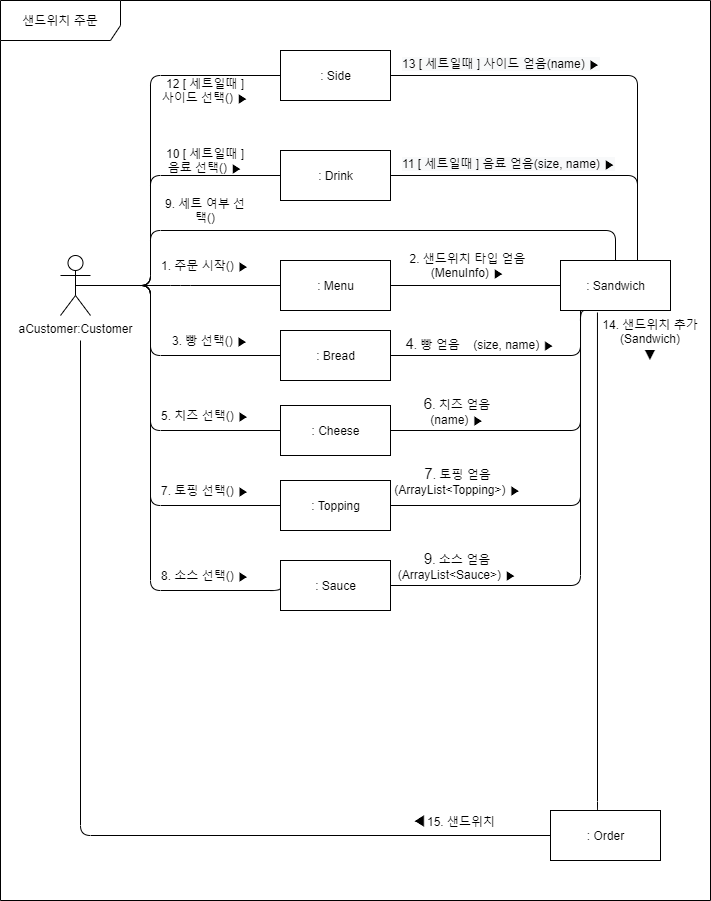

The diagram above was exported from draw.io. Its source (the exported page's mxGraphModel, read from the mxfile embedded in the PNG):
<mxGraphModel dx="3129" dy="1154" grid="1" gridSize="10" guides="1" tooltips="1" connect="1" arrows="1" fold="1" page="1" pageScale="1" pageWidth="827" pageHeight="1169" math="0" shadow="0">
  <root>
    <mxCell id="0" />
    <mxCell id="1" parent="0" />
    <mxCell id="hAGynyKhxMLSOPA2V5pt-1" value="aCustomer:Customer" style="shape=umlActor;verticalLabelPosition=bottom;verticalAlign=top;html=1;" parent="1" vertex="1">
      <mxGeometry x="-50" y="275" width="30" height="60" as="geometry" />
    </mxCell>
    <mxCell id="hAGynyKhxMLSOPA2V5pt-2" value=": Menu" style="html=1;" parent="1" vertex="1">
      <mxGeometry x="170" y="280" width="110" height="50" as="geometry" />
    </mxCell>
    <mxCell id="hAGynyKhxMLSOPA2V5pt-10" value="" style="endArrow=none;html=1;entryX=0;entryY=0.5;entryDx=0;entryDy=0;exitX=0.5;exitY=0.5;exitDx=0;exitDy=0;exitPerimeter=0;" parent="1" source="hAGynyKhxMLSOPA2V5pt-1" target="hAGynyKhxMLSOPA2V5pt-2" edge="1">
      <mxGeometry width="50" height="50" relative="1" as="geometry">
        <mxPoint x="65" y="305" as="sourcePoint" />
        <mxPoint x="140" y="190" as="targetPoint" />
        <Array as="points">
          <mxPoint x="70" y="305" />
        </Array>
      </mxGeometry>
    </mxCell>
    <mxCell id="hAGynyKhxMLSOPA2V5pt-17" value="1. 주문 시작()&amp;nbsp;▶" style="text;html=1;strokeColor=none;fillColor=none;align=center;verticalAlign=middle;whiteSpace=wrap;rounded=0;" parent="1" vertex="1">
      <mxGeometry x="40" y="275" width="110" height="20" as="geometry" />
    </mxCell>
    <mxCell id="hAGynyKhxMLSOPA2V5pt-28" value=": Sandwich" style="html=1;" parent="1" vertex="1">
      <mxGeometry x="450" y="280" width="110" height="50" as="geometry" />
    </mxCell>
    <mxCell id="hAGynyKhxMLSOPA2V5pt-32" value="&lt;span style=&quot;font-size: 15px ; background-color: rgb(255 , 255 , 255)&quot;&gt;4&lt;/span&gt;. 빵 얻음&amp;nbsp; &amp;nbsp; (size, name) ▶&lt;br&gt;&amp;nbsp;" style="text;html=1;strokeColor=none;fillColor=none;align=center;verticalAlign=middle;whiteSpace=wrap;rounded=0;" parent="1" vertex="1">
      <mxGeometry x="290" y="360" width="160" height="20" as="geometry" />
    </mxCell>
    <mxCell id="hAGynyKhxMLSOPA2V5pt-35" value="&lt;span style=&quot;font-size: 15px ; background-color: rgb(255 , 255 , 255)&quot;&gt;6&lt;/span&gt;. 치즈 얻음(name)&amp;nbsp;▶" style="text;html=1;strokeColor=none;fillColor=none;align=center;verticalAlign=middle;whiteSpace=wrap;rounded=0;" parent="1" vertex="1">
      <mxGeometry x="297.25" y="420" width="100" height="20" as="geometry" />
    </mxCell>
    <mxCell id="hAGynyKhxMLSOPA2V5pt-37" value="&lt;span style=&quot;font-size: 15px ; background-color: rgb(255 , 255 , 255)&quot;&gt;7&lt;/span&gt;. 토핑 얻음(ArrayList&amp;lt;Topping&amp;gt;) ▶" style="text;html=1;strokeColor=none;fillColor=none;align=center;verticalAlign=middle;whiteSpace=wrap;rounded=0;" parent="1" vertex="1">
      <mxGeometry x="281" y="490" width="132.5" height="20" as="geometry" />
    </mxCell>
    <mxCell id="hAGynyKhxMLSOPA2V5pt-39" value="&lt;span style=&quot;font-size: 15px ; background-color: rgb(255 , 255 , 255)&quot;&gt;9&lt;/span&gt;. 소스 얻음(ArrayList&amp;lt;Sauce&amp;gt;)&amp;nbsp;▶" style="text;html=1;strokeColor=none;fillColor=none;align=center;verticalAlign=middle;whiteSpace=wrap;rounded=0;" parent="1" vertex="1">
      <mxGeometry x="297.25" y="575" width="100" height="20" as="geometry" />
    </mxCell>
    <mxCell id="hAGynyKhxMLSOPA2V5pt-66" value="샌드위치 주문" style="shape=umlFrame;whiteSpace=wrap;html=1;width=120;height=40;" parent="1" vertex="1">
      <mxGeometry x="-110" y="20" width="710" height="900" as="geometry" />
    </mxCell>
    <mxCell id="398axXaUY6G2Asph9Ox9-2" value=": Sauce" style="html=1;" parent="1" vertex="1">
      <mxGeometry x="170" y="580" width="110" height="50" as="geometry" />
    </mxCell>
    <mxCell id="VUy_vzExi_sMbyr-WgmK-3" value="" style="endArrow=none;html=1;edgeStyle=orthogonalEdgeStyle;exitX=1;exitY=0.5;exitDx=0;exitDy=0;entryX=0;entryY=0.5;entryDx=0;entryDy=0;" edge="1" parent="1" source="hAGynyKhxMLSOPA2V5pt-2" target="hAGynyKhxMLSOPA2V5pt-28">
      <mxGeometry relative="1" as="geometry">
        <mxPoint x="300" y="304.5" as="sourcePoint" />
        <mxPoint x="380" y="304.5" as="targetPoint" />
      </mxGeometry>
    </mxCell>
    <mxCell id="VUy_vzExi_sMbyr-WgmK-7" value="" style="endArrow=none;html=1;edgeStyle=orthogonalEdgeStyle;entryX=1;entryY=0.5;entryDx=0;entryDy=0;exitX=0.25;exitY=1;exitDx=0;exitDy=0;" edge="1" parent="1" source="hAGynyKhxMLSOPA2V5pt-28" target="VUy_vzExi_sMbyr-WgmK-20">
      <mxGeometry relative="1" as="geometry">
        <mxPoint x="530" y="230" as="sourcePoint" />
        <mxPoint x="610" y="230" as="targetPoint" />
        <Array as="points">
          <mxPoint x="470" y="330" />
          <mxPoint x="470" y="450" />
        </Array>
      </mxGeometry>
    </mxCell>
    <mxCell id="VUy_vzExi_sMbyr-WgmK-8" value="" style="endArrow=none;html=1;edgeStyle=orthogonalEdgeStyle;entryX=1;entryY=0.5;entryDx=0;entryDy=0;" edge="1" parent="1" target="VUy_vzExi_sMbyr-WgmK-21">
      <mxGeometry relative="1" as="geometry">
        <mxPoint x="470" y="330" as="sourcePoint" />
        <mxPoint x="620" y="360" as="targetPoint" />
        <Array as="points">
          <mxPoint x="470" y="525" />
        </Array>
      </mxGeometry>
    </mxCell>
    <mxCell id="VUy_vzExi_sMbyr-WgmK-9" value="" style="endArrow=none;html=1;edgeStyle=orthogonalEdgeStyle;entryX=1;entryY=0.5;entryDx=0;entryDy=0;exitX=0.182;exitY=1.1;exitDx=0;exitDy=0;exitPerimeter=0;" edge="1" parent="1" source="hAGynyKhxMLSOPA2V5pt-28" target="398axXaUY6G2Asph9Ox9-2">
      <mxGeometry relative="1" as="geometry">
        <mxPoint x="550" y="404.5" as="sourcePoint" />
        <mxPoint x="630" y="404.5" as="targetPoint" />
        <Array as="points">
          <mxPoint x="470" y="605" />
        </Array>
      </mxGeometry>
    </mxCell>
    <mxCell id="VUy_vzExi_sMbyr-WgmK-10" value="" style="endArrow=none;html=1;edgeStyle=orthogonalEdgeStyle;entryX=0.336;entryY=1.04;entryDx=0;entryDy=0;entryPerimeter=0;exitX=0.418;exitY=0.02;exitDx=0;exitDy=0;exitPerimeter=0;" edge="1" parent="1" source="VUy_vzExi_sMbyr-WgmK-24" target="hAGynyKhxMLSOPA2V5pt-28">
      <mxGeometry relative="1" as="geometry">
        <mxPoint x="374" y="399" as="sourcePoint" />
        <mxPoint x="454" y="399" as="targetPoint" />
        <Array as="points">
          <mxPoint x="487" y="831" />
        </Array>
      </mxGeometry>
    </mxCell>
    <mxCell id="VUy_vzExi_sMbyr-WgmK-18" value="2. 샌드위치 타입 얻음(MenuInfo) ▶" style="text;html=1;strokeColor=none;fillColor=none;align=center;verticalAlign=middle;whiteSpace=wrap;rounded=0;" vertex="1" parent="1">
      <mxGeometry x="290" y="275" width="135" height="20" as="geometry" />
    </mxCell>
    <mxCell id="VUy_vzExi_sMbyr-WgmK-19" value=": Bread" style="html=1;" vertex="1" parent="1">
      <mxGeometry x="170" y="350" width="110" height="50" as="geometry" />
    </mxCell>
    <mxCell id="VUy_vzExi_sMbyr-WgmK-20" value=": Cheese" style="html=1;" vertex="1" parent="1">
      <mxGeometry x="170" y="425" width="110" height="50" as="geometry" />
    </mxCell>
    <mxCell id="VUy_vzExi_sMbyr-WgmK-21" value=": Topping" style="html=1;" vertex="1" parent="1">
      <mxGeometry x="170" y="500" width="110" height="50" as="geometry" />
    </mxCell>
    <mxCell id="VUy_vzExi_sMbyr-WgmK-24" value=": Order" style="html=1;" vertex="1" parent="1">
      <mxGeometry x="440" y="830" width="110" height="50" as="geometry" />
    </mxCell>
    <mxCell id="VUy_vzExi_sMbyr-WgmK-28" value="" style="endArrow=none;html=1;edgeStyle=orthogonalEdgeStyle;entryX=0;entryY=0.5;entryDx=0;entryDy=0;" edge="1" parent="1" target="VUy_vzExi_sMbyr-WgmK-24">
      <mxGeometry relative="1" as="geometry">
        <mxPoint x="-30" y="360" as="sourcePoint" />
        <mxPoint x="410" y="494.5" as="targetPoint" />
        <Array as="points">
          <mxPoint x="-30" y="855" />
        </Array>
      </mxGeometry>
    </mxCell>
    <mxCell id="VUy_vzExi_sMbyr-WgmK-31" value="" style="endArrow=none;html=1;edgeStyle=orthogonalEdgeStyle;exitX=1;exitY=0.5;exitDx=0;exitDy=0;" edge="1" parent="1" source="VUy_vzExi_sMbyr-WgmK-19">
      <mxGeometry relative="1" as="geometry">
        <mxPoint x="300" y="380" as="sourcePoint" />
        <mxPoint x="470" y="330" as="targetPoint" />
      </mxGeometry>
    </mxCell>
    <mxCell id="VUy_vzExi_sMbyr-WgmK-34" value="" style="endArrow=none;html=1;edgeStyle=orthogonalEdgeStyle;exitX=1;exitY=0.5;exitDx=0;exitDy=0;entryX=0.7;entryY=-0.04;entryDx=0;entryDy=0;entryPerimeter=0;" edge="1" parent="1" source="VUy_vzExi_sMbyr-WgmK-56" target="hAGynyKhxMLSOPA2V5pt-28">
      <mxGeometry relative="1" as="geometry">
        <mxPoint x="390" y="150" as="sourcePoint" />
        <mxPoint x="550" y="200" as="targetPoint" />
        <Array as="points">
          <mxPoint x="527" y="195" />
        </Array>
      </mxGeometry>
    </mxCell>
    <mxCell id="VUy_vzExi_sMbyr-WgmK-41" value="" style="endArrow=none;html=1;edgeStyle=orthogonalEdgeStyle;entryX=0;entryY=0.5;entryDx=0;entryDy=0;" edge="1" parent="1" target="VUy_vzExi_sMbyr-WgmK-19">
      <mxGeometry relative="1" as="geometry">
        <mxPoint x="-33" y="305" as="sourcePoint" />
        <mxPoint x="160" y="380" as="targetPoint" />
        <Array as="points">
          <mxPoint x="40" y="305" />
          <mxPoint x="40" y="375" />
        </Array>
      </mxGeometry>
    </mxCell>
    <mxCell id="VUy_vzExi_sMbyr-WgmK-43" value="" style="endArrow=none;html=1;edgeStyle=orthogonalEdgeStyle;entryX=0;entryY=0.5;entryDx=0;entryDy=0;exitX=0.5;exitY=0.5;exitDx=0;exitDy=0;exitPerimeter=0;" edge="1" parent="1" source="hAGynyKhxMLSOPA2V5pt-1" target="VUy_vzExi_sMbyr-WgmK-20">
      <mxGeometry relative="1" as="geometry">
        <mxPoint x="-46.5" y="380" as="sourcePoint" />
        <mxPoint x="156.5" y="450" as="targetPoint" />
        <Array as="points">
          <mxPoint x="40" y="305" />
          <mxPoint x="40" y="450" />
        </Array>
      </mxGeometry>
    </mxCell>
    <mxCell id="VUy_vzExi_sMbyr-WgmK-44" value="" style="endArrow=none;html=1;edgeStyle=orthogonalEdgeStyle;entryX=0;entryY=0.5;entryDx=0;entryDy=0;exitX=0.5;exitY=0.5;exitDx=0;exitDy=0;exitPerimeter=0;" edge="1" parent="1" source="hAGynyKhxMLSOPA2V5pt-1" target="VUy_vzExi_sMbyr-WgmK-21">
      <mxGeometry relative="1" as="geometry">
        <mxPoint x="-47.5" y="380" as="sourcePoint" />
        <mxPoint x="157.5" y="525" as="targetPoint" />
        <Array as="points">
          <mxPoint x="40" y="305" />
          <mxPoint x="40" y="525" />
        </Array>
      </mxGeometry>
    </mxCell>
    <mxCell id="VUy_vzExi_sMbyr-WgmK-45" value="" style="endArrow=none;html=1;edgeStyle=orthogonalEdgeStyle;entryX=0;entryY=0.5;entryDx=0;entryDy=0;exitX=0.5;exitY=0.5;exitDx=0;exitDy=0;exitPerimeter=0;" edge="1" parent="1" source="hAGynyKhxMLSOPA2V5pt-1" target="398axXaUY6G2Asph9Ox9-2">
      <mxGeometry relative="1" as="geometry">
        <mxPoint x="-47.5" y="390" as="sourcePoint" />
        <mxPoint x="157.5" y="610" as="targetPoint" />
        <Array as="points">
          <mxPoint x="40" y="305" />
          <mxPoint x="40" y="610" />
          <mxPoint x="170" y="610" />
        </Array>
      </mxGeometry>
    </mxCell>
    <mxCell id="VUy_vzExi_sMbyr-WgmK-46" value="3. 빵 선택() ▶" style="text;html=1;strokeColor=none;fillColor=none;align=center;verticalAlign=middle;whiteSpace=wrap;rounded=0;" vertex="1" parent="1">
      <mxGeometry x="60" y="350" width="80" height="20" as="geometry" />
    </mxCell>
    <mxCell id="VUy_vzExi_sMbyr-WgmK-48" value="5. 치즈 선택() ▶" style="text;html=1;strokeColor=none;fillColor=none;align=center;verticalAlign=middle;whiteSpace=wrap;rounded=0;" vertex="1" parent="1">
      <mxGeometry x="50" y="425" width="90" height="20" as="geometry" />
    </mxCell>
    <mxCell id="VUy_vzExi_sMbyr-WgmK-49" value="7. 토핑 선택() ▶" style="text;html=1;strokeColor=none;fillColor=none;align=center;verticalAlign=middle;whiteSpace=wrap;rounded=0;" vertex="1" parent="1">
      <mxGeometry x="50" y="500" width="90" height="20" as="geometry" />
    </mxCell>
    <mxCell id="VUy_vzExi_sMbyr-WgmK-50" value="8. 소스 선택() ▶" style="text;html=1;strokeColor=none;fillColor=none;align=center;verticalAlign=middle;whiteSpace=wrap;rounded=0;" vertex="1" parent="1">
      <mxGeometry x="50" y="585" width="90" height="20" as="geometry" />
    </mxCell>
    <mxCell id="VUy_vzExi_sMbyr-WgmK-52" value="" style="endArrow=none;html=1;edgeStyle=orthogonalEdgeStyle;exitX=0.5;exitY=0.5;exitDx=0;exitDy=0;exitPerimeter=0;entryX=0.5;entryY=0;entryDx=0;entryDy=0;" edge="1" parent="1" source="hAGynyKhxMLSOPA2V5pt-1" target="hAGynyKhxMLSOPA2V5pt-28">
      <mxGeometry relative="1" as="geometry">
        <mxPoint x="102.5" y="-80" as="sourcePoint" />
        <mxPoint x="70" y="60" as="targetPoint" />
        <Array as="points">
          <mxPoint x="40" y="305" />
          <mxPoint x="40" y="250" />
          <mxPoint x="505" y="250" />
        </Array>
      </mxGeometry>
    </mxCell>
    <mxCell id="VUy_vzExi_sMbyr-WgmK-53" value="9. 세트 여부 선택()" style="text;html=1;strokeColor=none;fillColor=none;align=center;verticalAlign=middle;whiteSpace=wrap;rounded=0;" vertex="1" parent="1">
      <mxGeometry x="50" y="220" width="90" height="20" as="geometry" />
    </mxCell>
    <mxCell id="VUy_vzExi_sMbyr-WgmK-55" value=": Side" style="html=1;" vertex="1" parent="1">
      <mxGeometry x="170" y="70" width="110" height="50" as="geometry" />
    </mxCell>
    <mxCell id="VUy_vzExi_sMbyr-WgmK-56" value=": Drink" style="html=1;" vertex="1" parent="1">
      <mxGeometry x="170" y="170" width="110" height="50" as="geometry" />
    </mxCell>
    <mxCell id="VUy_vzExi_sMbyr-WgmK-58" value="" style="endArrow=none;html=1;edgeStyle=orthogonalEdgeStyle;entryX=0;entryY=0.5;entryDx=0;entryDy=0;exitX=0.5;exitY=0.5;exitDx=0;exitDy=0;exitPerimeter=0;" edge="1" parent="1" source="hAGynyKhxMLSOPA2V5pt-1" target="VUy_vzExi_sMbyr-WgmK-56">
      <mxGeometry relative="1" as="geometry">
        <mxPoint x="-33" y="240" as="sourcePoint" />
        <mxPoint x="170" y="310" as="targetPoint" />
        <Array as="points">
          <mxPoint x="40" y="305" />
          <mxPoint x="40" y="195" />
        </Array>
      </mxGeometry>
    </mxCell>
    <mxCell id="VUy_vzExi_sMbyr-WgmK-59" value="" style="endArrow=none;html=1;edgeStyle=orthogonalEdgeStyle;entryX=0;entryY=0.5;entryDx=0;entryDy=0;exitX=0.5;exitY=0.5;exitDx=0;exitDy=0;exitPerimeter=0;" edge="1" parent="1" source="hAGynyKhxMLSOPA2V5pt-1" target="VUy_vzExi_sMbyr-WgmK-55">
      <mxGeometry relative="1" as="geometry">
        <mxPoint x="-13" y="325" as="sourcePoint" />
        <mxPoint x="190" y="395" as="targetPoint" />
        <Array as="points">
          <mxPoint x="40" y="305" />
          <mxPoint x="40" y="95" />
        </Array>
      </mxGeometry>
    </mxCell>
    <mxCell id="VUy_vzExi_sMbyr-WgmK-60" value="10 [ 세트일때 ] 음료 선택() ▶" style="text;html=1;strokeColor=none;fillColor=none;align=center;verticalAlign=middle;whiteSpace=wrap;rounded=0;" vertex="1" parent="1">
      <mxGeometry x="50" y="170" width="90" height="20" as="geometry" />
    </mxCell>
    <mxCell id="VUy_vzExi_sMbyr-WgmK-61" value="12 [ 세트일때 ] 사이드 선택() ▶" style="text;html=1;strokeColor=none;fillColor=none;align=center;verticalAlign=middle;whiteSpace=wrap;rounded=0;" vertex="1" parent="1">
      <mxGeometry x="50" y="100" width="90" height="20" as="geometry" />
    </mxCell>
    <mxCell id="VUy_vzExi_sMbyr-WgmK-63" value="" style="endArrow=none;html=1;edgeStyle=orthogonalEdgeStyle;entryX=0.7;entryY=0;entryDx=0;entryDy=0;entryPerimeter=0;exitX=1;exitY=0.5;exitDx=0;exitDy=0;" edge="1" parent="1" source="VUy_vzExi_sMbyr-WgmK-55" target="hAGynyKhxMLSOPA2V5pt-28">
      <mxGeometry relative="1" as="geometry">
        <mxPoint x="320" y="30" as="sourcePoint" />
        <mxPoint x="527" y="113" as="targetPoint" />
        <Array as="points">
          <mxPoint x="527" y="95" />
        </Array>
      </mxGeometry>
    </mxCell>
    <mxCell id="VUy_vzExi_sMbyr-WgmK-64" value="&lt;span style=&quot;color: rgb(0 , 0 , 0) ; font-family: &amp;#34;helvetica&amp;#34; ; font-size: 12px ; font-style: normal ; font-weight: 400 ; letter-spacing: normal ; text-align: center ; text-indent: 0px ; text-transform: none ; word-spacing: 0px ; background-color: rgb(248 , 249 , 250) ; display: inline ; float: none&quot;&gt;11 [ 세트일때 ] 음료 얻음(size, name) ▶&lt;/span&gt;" style="text;whiteSpace=wrap;html=1;" vertex="1" parent="1">
      <mxGeometry x="290" y="170" width="230" height="30" as="geometry" />
    </mxCell>
    <mxCell id="VUy_vzExi_sMbyr-WgmK-65" value="&lt;span style=&quot;color: rgb(0 , 0 , 0) ; font-family: &amp;#34;helvetica&amp;#34; ; font-size: 12px ; font-style: normal ; font-weight: 400 ; letter-spacing: normal ; text-align: center ; text-indent: 0px ; text-transform: none ; word-spacing: 0px ; background-color: rgb(248 , 249 , 250) ; display: inline ; float: none&quot;&gt;13 [ 세트일때 ] 사이드 얻음(name) ▶&lt;/span&gt;" style="text;whiteSpace=wrap;html=1;" vertex="1" parent="1">
      <mxGeometry x="290" y="70" width="212.75" height="30" as="geometry" />
    </mxCell>
    <mxCell id="VUy_vzExi_sMbyr-WgmK-66" value="14. 샌드위치 추가(Sandwich)&lt;br&gt;&lt;span style=&quot;font-family: , sans-serif ; font-size: 15px ; background-color: rgb(255 , 255 , 255)&quot;&gt;▼&lt;/span&gt;" style="text;html=1;strokeColor=none;fillColor=none;align=center;verticalAlign=middle;whiteSpace=wrap;rounded=0;" vertex="1" parent="1">
      <mxGeometry x="490" y="350" width="100" height="20" as="geometry" />
    </mxCell>
    <mxCell id="VUy_vzExi_sMbyr-WgmK-67" value="&lt;span style=&quot;font-family: , sans-serif ; font-size: 15px ; background-color: rgb(255 , 255 , 255)&quot;&gt;◀&lt;/span&gt;15. 샌드위치" style="text;html=1;strokeColor=none;fillColor=none;align=center;verticalAlign=middle;whiteSpace=wrap;rounded=0;" vertex="1" parent="1">
      <mxGeometry x="297" y="830" width="93" height="20" as="geometry" />
    </mxCell>
  </root>
</mxGraphModel>